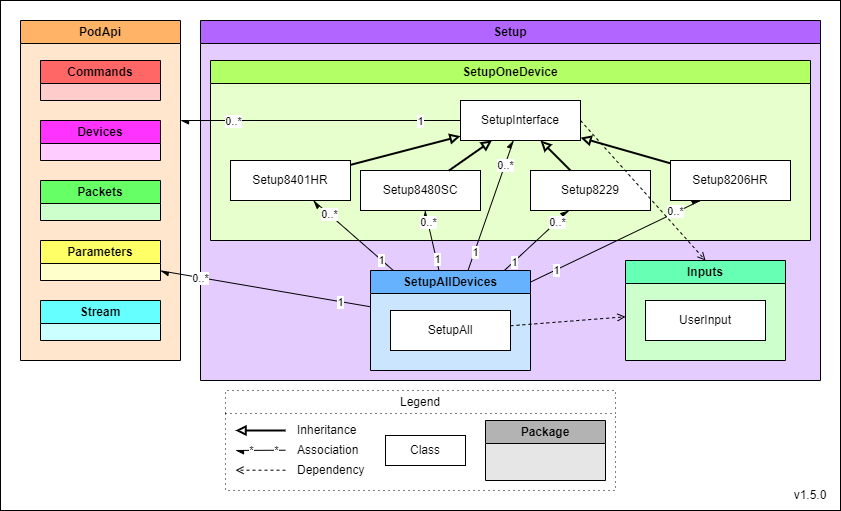

The diagram above was exported from draw.io. Its source (the exported page's mxGraphModel, read from the mxfile embedded in the PNG):
<mxGraphModel dx="1418" dy="820" grid="1" gridSize="10" guides="1" tooltips="1" connect="1" arrows="1" fold="1" page="1" pageScale="1" pageWidth="850" pageHeight="1100" math="0" shadow="0">
  <root>
    <mxCell id="0" />
    <mxCell id="1" parent="0" />
    <mxCell id="Slde9tUgmKoTj4hSh21i-1" value="" style="rounded=0;whiteSpace=wrap;html=1;" parent="1" vertex="1">
      <mxGeometry x="5" y="10" width="840" height="510" as="geometry" />
    </mxCell>
    <mxCell id="Slde9tUgmKoTj4hSh21i-2" value="Legend" style="swimlane;whiteSpace=wrap;html=1;gradientColor=none;dashed=1;dashPattern=1 4;fontStyle=0" parent="1" vertex="1">
      <mxGeometry x="230" y="400" width="390" height="100" as="geometry" />
    </mxCell>
    <mxCell id="Slde9tUgmKoTj4hSh21i-3" value="Inheritance" style="text;html=1;strokeColor=none;fillColor=none;align=left;verticalAlign=middle;whiteSpace=wrap;rounded=0;fontStyle=0" parent="Slde9tUgmKoTj4hSh21i-2" vertex="1">
      <mxGeometry x="70" y="30" width="80" height="20" as="geometry" />
    </mxCell>
    <mxCell id="Slde9tUgmKoTj4hSh21i-4" value="" style="endArrow=block;html=1;endFill=0;strokeWidth=2;fontStyle=0" parent="Slde9tUgmKoTj4hSh21i-2" edge="1">
      <mxGeometry width="50" height="50" relative="1" as="geometry">
        <mxPoint x="60" y="40" as="sourcePoint" />
        <mxPoint x="10" y="40" as="targetPoint" />
      </mxGeometry>
    </mxCell>
    <mxCell id="Slde9tUgmKoTj4hSh21i-5" value="Association" style="text;html=1;strokeColor=none;fillColor=none;align=left;verticalAlign=middle;whiteSpace=wrap;rounded=0;fontStyle=0" parent="Slde9tUgmKoTj4hSh21i-2" vertex="1">
      <mxGeometry x="70" y="50" width="80" height="20" as="geometry" />
    </mxCell>
    <mxCell id="Slde9tUgmKoTj4hSh21i-9" value="Class" style="rounded=0;whiteSpace=wrap;html=1;" parent="Slde9tUgmKoTj4hSh21i-2" vertex="1">
      <mxGeometry x="160" y="45" width="80" height="30" as="geometry" />
    </mxCell>
    <mxCell id="Slde9tUgmKoTj4hSh21i-10" value="Package" style="swimlane;whiteSpace=wrap;html=1;fillColor=#B3B3B3;swimlaneFillColor=#E6E6E6;" parent="Slde9tUgmKoTj4hSh21i-2" vertex="1">
      <mxGeometry x="260" y="30" width="120" height="60" as="geometry" />
    </mxCell>
    <mxCell id="Slde9tUgmKoTj4hSh21i-11" value="" style="endArrow=open;html=1;endFill=0;dashed=1;fontStyle=0" parent="Slde9tUgmKoTj4hSh21i-2" edge="1">
      <mxGeometry width="50" height="50" relative="1" as="geometry">
        <mxPoint x="60" y="79.71" as="sourcePoint" />
        <mxPoint x="10" y="79.71" as="targetPoint" />
      </mxGeometry>
    </mxCell>
    <mxCell id="Slde9tUgmKoTj4hSh21i-12" value="Dependency" style="text;html=1;strokeColor=none;fillColor=none;align=left;verticalAlign=middle;whiteSpace=wrap;rounded=0;fontStyle=0" parent="Slde9tUgmKoTj4hSh21i-2" vertex="1">
      <mxGeometry x="70" y="70" width="80" height="20" as="geometry" />
    </mxCell>
    <mxCell id="GcOCYpmFMNabENArMYts-40" value="" style="endArrow=async;html=1;endFill=1;fontStyle=0" edge="1" parent="Slde9tUgmKoTj4hSh21i-2">
      <mxGeometry width="50" height="50" relative="1" as="geometry">
        <mxPoint x="60" y="59.70999999999998" as="sourcePoint" />
        <mxPoint x="10" y="59.95999999999998" as="targetPoint" />
      </mxGeometry>
    </mxCell>
    <mxCell id="GcOCYpmFMNabENArMYts-41" value="*" style="edgeLabel;html=1;align=center;verticalAlign=middle;resizable=0;points=[];fontStyle=0" vertex="1" connectable="0" parent="GcOCYpmFMNabENArMYts-40">
      <mxGeometry x="0.6272" relative="1" as="geometry">
        <mxPoint x="6" as="offset" />
      </mxGeometry>
    </mxCell>
    <mxCell id="GcOCYpmFMNabENArMYts-42" value="*&lt;br&gt;" style="edgeLabel;html=1;align=center;verticalAlign=middle;resizable=0;points=[];fontStyle=0" vertex="1" connectable="0" parent="GcOCYpmFMNabENArMYts-40">
      <mxGeometry x="-0.7057" relative="1" as="geometry">
        <mxPoint x="-3" as="offset" />
      </mxGeometry>
    </mxCell>
    <mxCell id="Slde9tUgmKoTj4hSh21i-13" value="v1.5.0" style="text;html=1;strokeColor=none;fillColor=none;align=center;verticalAlign=middle;whiteSpace=wrap;rounded=0;fontStyle=0" parent="1" vertex="1">
      <mxGeometry x="785" y="490" width="60" height="30" as="geometry" />
    </mxCell>
    <mxCell id="R2ghkeG9O-_2AuDWkGvL-6" value="Setup" style="swimlane;whiteSpace=wrap;html=1;fillColor=#B266FF;swimlaneFillColor=#E5CCFF;" parent="1" vertex="1">
      <mxGeometry x="205" y="30" width="620" height="360" as="geometry" />
    </mxCell>
    <mxCell id="R2ghkeG9O-_2AuDWkGvL-4" value="SetupOneDevice" style="swimlane;whiteSpace=wrap;html=1;fillColor=#B3FF66;swimlaneFillColor=#E6FFCC;" parent="R2ghkeG9O-_2AuDWkGvL-6" vertex="1">
      <mxGeometry x="10" y="40" width="600" height="180" as="geometry" />
    </mxCell>
    <mxCell id="x58oY4TgvYuZlQ18G-Yt-39" value="Setup8401HR" style="rounded=0;whiteSpace=wrap;html=1;fontStyle=0" parent="R2ghkeG9O-_2AuDWkGvL-4" vertex="1">
      <mxGeometry x="20" y="100" width="120" height="40" as="geometry" />
    </mxCell>
    <mxCell id="x58oY4TgvYuZlQ18G-Yt-43" value="&lt;span&gt;Setup8480SC&lt;/span&gt;" style="rounded=0;whiteSpace=wrap;html=1;fontStyle=0" parent="R2ghkeG9O-_2AuDWkGvL-4" vertex="1">
      <mxGeometry x="150" y="110" width="120" height="40" as="geometry" />
    </mxCell>
    <mxCell id="x58oY4TgvYuZlQ18G-Yt-41" value="SetupInterface" style="rounded=0;whiteSpace=wrap;html=1;fontStyle=0" parent="R2ghkeG9O-_2AuDWkGvL-4" vertex="1">
      <mxGeometry x="250" y="40" width="120" height="40" as="geometry" />
    </mxCell>
    <mxCell id="x58oY4TgvYuZlQ18G-Yt-4" value="" style="endArrow=block;html=1;endFill=0;strokeWidth=2;fontStyle=0" parent="R2ghkeG9O-_2AuDWkGvL-4" source="x58oY4TgvYuZlQ18G-Yt-39" target="x58oY4TgvYuZlQ18G-Yt-41" edge="1">
      <mxGeometry width="50" height="50" relative="1" as="geometry">
        <mxPoint x="-11" y="788.22" as="sourcePoint" />
        <mxPoint x="-248" y="937.22" as="targetPoint" />
      </mxGeometry>
    </mxCell>
    <mxCell id="x58oY4TgvYuZlQ18G-Yt-8" value="" style="endArrow=block;html=1;endFill=0;strokeWidth=2;fontStyle=0" parent="R2ghkeG9O-_2AuDWkGvL-4" source="x58oY4TgvYuZlQ18G-Yt-43" target="x58oY4TgvYuZlQ18G-Yt-41" edge="1">
      <mxGeometry width="50" height="50" relative="1" as="geometry">
        <mxPoint x="111" y="1202.22" as="sourcePoint" />
        <mxPoint x="18" y="1073.22" as="targetPoint" />
      </mxGeometry>
    </mxCell>
    <mxCell id="x58oY4TgvYuZlQ18G-Yt-42" value="Setup8229" style="rounded=0;whiteSpace=wrap;html=1;fontStyle=0" parent="R2ghkeG9O-_2AuDWkGvL-4" vertex="1">
      <mxGeometry x="320" y="110" width="120" height="40" as="geometry" />
    </mxCell>
    <mxCell id="x58oY4TgvYuZlQ18G-Yt-7" value="" style="endArrow=block;html=1;endFill=0;strokeWidth=2;fontStyle=0" parent="R2ghkeG9O-_2AuDWkGvL-4" source="x58oY4TgvYuZlQ18G-Yt-42" target="x58oY4TgvYuZlQ18G-Yt-41" edge="1">
      <mxGeometry width="50" height="50" relative="1" as="geometry">
        <mxPoint x="117" y="819.22" as="sourcePoint" />
        <mxPoint x="21" y="959.22" as="targetPoint" />
      </mxGeometry>
    </mxCell>
    <mxCell id="x58oY4TgvYuZlQ18G-Yt-35" value="Setup8206HR" style="rounded=0;whiteSpace=wrap;html=1;fontStyle=0" parent="R2ghkeG9O-_2AuDWkGvL-4" vertex="1">
      <mxGeometry x="460" y="100" width="120" height="40" as="geometry" />
    </mxCell>
    <mxCell id="x58oY4TgvYuZlQ18G-Yt-3" value="" style="endArrow=block;html=1;endFill=0;strokeWidth=2;fontStyle=0" parent="R2ghkeG9O-_2AuDWkGvL-4" source="x58oY4TgvYuZlQ18G-Yt-35" target="x58oY4TgvYuZlQ18G-Yt-41" edge="1">
      <mxGeometry width="50" height="50" relative="1" as="geometry">
        <mxPoint x="-470" y="787.22" as="sourcePoint" />
        <mxPoint x="-550" y="769.22" as="targetPoint" />
      </mxGeometry>
    </mxCell>
    <mxCell id="R2ghkeG9O-_2AuDWkGvL-1" value="Inputs" style="swimlane;whiteSpace=wrap;html=1;fillColor=#66FFB3;swimlaneFillColor=#CCFFCC;" parent="R2ghkeG9O-_2AuDWkGvL-6" vertex="1">
      <mxGeometry x="425" y="240" width="160" height="100" as="geometry" />
    </mxCell>
    <mxCell id="x58oY4TgvYuZlQ18G-Yt-40" value="UserInput" style="rounded=0;whiteSpace=wrap;html=1;fontStyle=0" parent="R2ghkeG9O-_2AuDWkGvL-1" vertex="1">
      <mxGeometry x="20" y="40" width="120" height="40" as="geometry" />
    </mxCell>
    <mxCell id="x58oY4TgvYuZlQ18G-Yt-5" value="" style="endArrow=open;html=1;endFill=0;dashed=1;fontStyle=0;exitX=1;exitY=0.5;exitDx=0;exitDy=0;entryX=0.5;entryY=0;entryDx=0;entryDy=0;" parent="R2ghkeG9O-_2AuDWkGvL-6" source="x58oY4TgvYuZlQ18G-Yt-41" target="R2ghkeG9O-_2AuDWkGvL-1" edge="1">
      <mxGeometry width="50" height="50" relative="1" as="geometry">
        <mxPoint x="574" y="125.22000000000003" as="sourcePoint" />
        <mxPoint x="425" y="270" as="targetPoint" />
      </mxGeometry>
    </mxCell>
    <mxCell id="3bQQR4EIXgQ4GpRWXqI2-1" value="SetupAllDevices" style="swimlane;whiteSpace=wrap;html=1;fillColor=#66B2FF;swimlaneFillColor=#CCE5FF;" parent="R2ghkeG9O-_2AuDWkGvL-6" vertex="1">
      <mxGeometry x="170" y="250" width="160" height="100" as="geometry" />
    </mxCell>
    <mxCell id="x58oY4TgvYuZlQ18G-Yt-34" value="SetupAll" style="rounded=0;whiteSpace=wrap;html=1;fontStyle=0" parent="3bQQR4EIXgQ4GpRWXqI2-1" vertex="1">
      <mxGeometry x="20" y="40" width="120" height="40" as="geometry" />
    </mxCell>
    <mxCell id="6afBlCEfeBArHvcIuozF-1" value="" style="endArrow=open;html=1;endFill=0;dashed=1;fontStyle=0;" parent="R2ghkeG9O-_2AuDWkGvL-6" source="x58oY4TgvYuZlQ18G-Yt-34" target="R2ghkeG9O-_2AuDWkGvL-1" edge="1">
      <mxGeometry width="50" height="50" relative="1" as="geometry">
        <mxPoint x="264" y="430" as="sourcePoint" />
        <mxPoint x="396" y="540" as="targetPoint" />
      </mxGeometry>
    </mxCell>
    <mxCell id="x58oY4TgvYuZlQ18G-Yt-58" value="" style="endArrow=async;html=1;endFill=1;fontStyle=0" parent="R2ghkeG9O-_2AuDWkGvL-6" source="3bQQR4EIXgQ4GpRWXqI2-1" target="x58oY4TgvYuZlQ18G-Yt-43" edge="1">
      <mxGeometry width="50" height="50" relative="1" as="geometry">
        <mxPoint x="1895" y="467" as="sourcePoint" />
        <mxPoint x="1289" y="644" as="targetPoint" />
      </mxGeometry>
    </mxCell>
    <mxCell id="x58oY4TgvYuZlQ18G-Yt-59" value="0..*" style="edgeLabel;html=1;align=center;verticalAlign=middle;resizable=0;points=[];fontStyle=0" parent="x58oY4TgvYuZlQ18G-Yt-58" vertex="1" connectable="0">
      <mxGeometry x="0.6272" relative="1" as="geometry">
        <mxPoint as="offset" />
      </mxGeometry>
    </mxCell>
    <mxCell id="x58oY4TgvYuZlQ18G-Yt-60" value="1" style="edgeLabel;html=1;align=center;verticalAlign=middle;resizable=0;points=[];fontStyle=0" parent="x58oY4TgvYuZlQ18G-Yt-58" vertex="1" connectable="0">
      <mxGeometry x="-0.7057" relative="1" as="geometry">
        <mxPoint y="-3" as="offset" />
      </mxGeometry>
    </mxCell>
    <mxCell id="x58oY4TgvYuZlQ18G-Yt-30" value="" style="endArrow=async;html=1;endFill=1;fontStyle=0" parent="R2ghkeG9O-_2AuDWkGvL-6" source="3bQQR4EIXgQ4GpRWXqI2-1" target="x58oY4TgvYuZlQ18G-Yt-41" edge="1">
      <mxGeometry width="50" height="50" relative="1" as="geometry">
        <mxPoint x="1420" y="578.22" as="sourcePoint" />
        <mxPoint x="1140" y="477.22" as="targetPoint" />
      </mxGeometry>
    </mxCell>
    <mxCell id="x58oY4TgvYuZlQ18G-Yt-31" value="0..*" style="edgeLabel;html=1;align=center;verticalAlign=middle;resizable=0;points=[];fontStyle=0" parent="x58oY4TgvYuZlQ18G-Yt-30" vertex="1" connectable="0">
      <mxGeometry x="0.6272" relative="1" as="geometry">
        <mxPoint as="offset" />
      </mxGeometry>
    </mxCell>
    <mxCell id="x58oY4TgvYuZlQ18G-Yt-32" value="1" style="edgeLabel;html=1;align=center;verticalAlign=middle;resizable=0;points=[];fontStyle=0" parent="x58oY4TgvYuZlQ18G-Yt-30" vertex="1" connectable="0">
      <mxGeometry x="-0.7057" relative="1" as="geometry">
        <mxPoint as="offset" />
      </mxGeometry>
    </mxCell>
    <mxCell id="x58oY4TgvYuZlQ18G-Yt-55" value="" style="endArrow=async;html=1;endFill=1;fontStyle=0" parent="R2ghkeG9O-_2AuDWkGvL-6" source="3bQQR4EIXgQ4GpRWXqI2-1" target="x58oY4TgvYuZlQ18G-Yt-42" edge="1">
      <mxGeometry width="50" height="50" relative="1" as="geometry">
        <mxPoint x="1893" y="436" as="sourcePoint" />
        <mxPoint x="1316" y="302" as="targetPoint" />
      </mxGeometry>
    </mxCell>
    <mxCell id="x58oY4TgvYuZlQ18G-Yt-56" value="0..*" style="edgeLabel;html=1;align=center;verticalAlign=middle;resizable=0;points=[];fontStyle=0" parent="x58oY4TgvYuZlQ18G-Yt-55" vertex="1" connectable="0">
      <mxGeometry x="0.6272" relative="1" as="geometry">
        <mxPoint as="offset" />
      </mxGeometry>
    </mxCell>
    <mxCell id="x58oY4TgvYuZlQ18G-Yt-57" value="1" style="edgeLabel;html=1;align=center;verticalAlign=middle;resizable=0;points=[];fontStyle=0" parent="x58oY4TgvYuZlQ18G-Yt-55" vertex="1" connectable="0">
      <mxGeometry x="-0.7057" relative="1" as="geometry">
        <mxPoint as="offset" />
      </mxGeometry>
    </mxCell>
    <mxCell id="x58oY4TgvYuZlQ18G-Yt-52" value="" style="endArrow=async;html=1;endFill=1;fontStyle=0" parent="R2ghkeG9O-_2AuDWkGvL-6" source="3bQQR4EIXgQ4GpRWXqI2-1" target="x58oY4TgvYuZlQ18G-Yt-39" edge="1">
      <mxGeometry width="50" height="50" relative="1" as="geometry">
        <mxPoint x="175" y="250" as="sourcePoint" />
        <mxPoint x="1286" y="136" as="targetPoint" />
      </mxGeometry>
    </mxCell>
    <mxCell id="x58oY4TgvYuZlQ18G-Yt-53" value="0..*" style="edgeLabel;html=1;align=center;verticalAlign=middle;resizable=0;points=[];fontStyle=0" parent="x58oY4TgvYuZlQ18G-Yt-52" vertex="1" connectable="0">
      <mxGeometry x="0.6272" relative="1" as="geometry">
        <mxPoint as="offset" />
      </mxGeometry>
    </mxCell>
    <mxCell id="x58oY4TgvYuZlQ18G-Yt-54" value="1" style="edgeLabel;html=1;align=center;verticalAlign=middle;resizable=0;points=[];fontStyle=0" parent="x58oY4TgvYuZlQ18G-Yt-52" vertex="1" connectable="0">
      <mxGeometry x="-0.7057" relative="1" as="geometry">
        <mxPoint as="offset" />
      </mxGeometry>
    </mxCell>
    <mxCell id="x58oY4TgvYuZlQ18G-Yt-49" value="" style="endArrow=async;html=1;endFill=1;fontStyle=0;entryX=0.25;entryY=1;entryDx=0;entryDy=0;" parent="R2ghkeG9O-_2AuDWkGvL-6" source="3bQQR4EIXgQ4GpRWXqI2-1" target="x58oY4TgvYuZlQ18G-Yt-35" edge="1">
      <mxGeometry width="50" height="50" relative="1" as="geometry">
        <mxPoint x="1893" y="450" as="sourcePoint" />
        <mxPoint x="495" y="190" as="targetPoint" />
      </mxGeometry>
    </mxCell>
    <mxCell id="x58oY4TgvYuZlQ18G-Yt-50" value="0..*" style="edgeLabel;html=1;align=center;verticalAlign=middle;resizable=0;points=[];fontStyle=0" parent="x58oY4TgvYuZlQ18G-Yt-49" vertex="1" connectable="0">
      <mxGeometry x="0.6272" relative="1" as="geometry">
        <mxPoint x="7" y="-5" as="offset" />
      </mxGeometry>
    </mxCell>
    <mxCell id="x58oY4TgvYuZlQ18G-Yt-51" value="1" style="edgeLabel;html=1;align=center;verticalAlign=middle;resizable=0;points=[];fontStyle=0" parent="x58oY4TgvYuZlQ18G-Yt-49" vertex="1" connectable="0">
      <mxGeometry x="-0.7057" relative="1" as="geometry">
        <mxPoint as="offset" />
      </mxGeometry>
    </mxCell>
    <mxCell id="44-xXmvqAvaM7QKxlZ_v-1" value="PodApi" style="swimlane;whiteSpace=wrap;html=1;fillColor=#FFB366;swimlaneFillColor=#FFE6CC;" parent="1" vertex="1">
      <mxGeometry x="25" y="30" width="160" height="340" as="geometry">
        <mxRectangle x="100" y="250" width="80" height="30" as="alternateBounds" />
      </mxGeometry>
    </mxCell>
    <mxCell id="44-xXmvqAvaM7QKxlZ_v-3" value="Devices" style="swimlane;whiteSpace=wrap;html=1;fillColor=#FF33FF;swimlaneFillColor=#FFCCFF;" parent="44-xXmvqAvaM7QKxlZ_v-1" vertex="1">
      <mxGeometry x="20" y="100" width="120" height="40" as="geometry">
        <mxRectangle x="20" y="100" width="90" height="30" as="alternateBounds" />
      </mxGeometry>
    </mxCell>
    <mxCell id="44-xXmvqAvaM7QKxlZ_v-2" value="Parameters" style="swimlane;whiteSpace=wrap;html=1;fillColor=#FFFF66;swimlaneFillColor=#FFFFCC;" parent="44-xXmvqAvaM7QKxlZ_v-1" vertex="1">
      <mxGeometry x="20" y="220" width="120" height="40" as="geometry">
        <mxRectangle x="20" y="40" width="110" height="30" as="alternateBounds" />
      </mxGeometry>
    </mxCell>
    <mxCell id="44-xXmvqAvaM7QKxlZ_v-4" value="Packets" style="swimlane;whiteSpace=wrap;html=1;fillColor=#66FF66;swimlaneFillColor=#CCFFCC;" parent="44-xXmvqAvaM7QKxlZ_v-1" vertex="1">
      <mxGeometry x="20" y="160" width="120" height="40" as="geometry">
        <mxRectangle x="20" y="160" width="90" height="30" as="alternateBounds" />
      </mxGeometry>
    </mxCell>
    <mxCell id="-ZBPmyoN-2S2QFg2cxVi-8" value="Commands" style="swimlane;whiteSpace=wrap;html=1;fillColor=#FF6666;swimlaneFillColor=#FFCCCC;" parent="44-xXmvqAvaM7QKxlZ_v-1" vertex="1">
      <mxGeometry x="20" y="40" width="120" height="40" as="geometry">
        <mxRectangle x="20" y="160" width="90" height="30" as="alternateBounds" />
      </mxGeometry>
    </mxCell>
    <mxCell id="GcOCYpmFMNabENArMYts-39" value="Stream" style="swimlane;whiteSpace=wrap;html=1;fillColor=#66FFFF;swimlaneFillColor=#CCFFFF;gradientColor=none;" vertex="1" parent="44-xXmvqAvaM7QKxlZ_v-1">
      <mxGeometry x="20" y="280" width="120" height="40" as="geometry">
        <mxRectangle x="20" y="160" width="90" height="30" as="alternateBounds" />
      </mxGeometry>
    </mxCell>
    <mxCell id="dNYJTxA5BcY9geEYnfP1-13" value="" style="endArrow=async;html=1;endFill=1;fontStyle=0" parent="1" source="x58oY4TgvYuZlQ18G-Yt-41" edge="1">
      <mxGeometry width="50" height="50" relative="1" as="geometry">
        <mxPoint x="345" y="250" as="sourcePoint" />
        <mxPoint x="185" y="130" as="targetPoint" />
      </mxGeometry>
    </mxCell>
    <mxCell id="dNYJTxA5BcY9geEYnfP1-14" value="0..*" style="edgeLabel;html=1;align=center;verticalAlign=middle;resizable=0;points=[];fontStyle=0" parent="dNYJTxA5BcY9geEYnfP1-13" vertex="1" connectable="0">
      <mxGeometry x="0.6272" relative="1" as="geometry">
        <mxPoint as="offset" />
      </mxGeometry>
    </mxCell>
    <mxCell id="dNYJTxA5BcY9geEYnfP1-15" value="1" style="edgeLabel;html=1;align=center;verticalAlign=middle;resizable=0;points=[];fontStyle=0" parent="dNYJTxA5BcY9geEYnfP1-13" vertex="1" connectable="0">
      <mxGeometry x="-0.7057" relative="1" as="geometry">
        <mxPoint as="offset" />
      </mxGeometry>
    </mxCell>
    <mxCell id="-ZBPmyoN-2S2QFg2cxVi-1" value="" style="endArrow=async;html=1;endFill=1;fontStyle=0" parent="1" source="3bQQR4EIXgQ4GpRWXqI2-1" target="44-xXmvqAvaM7QKxlZ_v-2" edge="1">
      <mxGeometry width="50" height="50" relative="1" as="geometry">
        <mxPoint x="317" y="170" as="sourcePoint" />
        <mxPoint x="215" y="282" as="targetPoint" />
      </mxGeometry>
    </mxCell>
    <mxCell id="-ZBPmyoN-2S2QFg2cxVi-2" value="0..*" style="edgeLabel;html=1;align=center;verticalAlign=middle;resizable=0;points=[];fontStyle=0" parent="-ZBPmyoN-2S2QFg2cxVi-1" vertex="1" connectable="0">
      <mxGeometry x="0.6272" relative="1" as="geometry">
        <mxPoint as="offset" />
      </mxGeometry>
    </mxCell>
    <mxCell id="-ZBPmyoN-2S2QFg2cxVi-3" value="1" style="edgeLabel;html=1;align=center;verticalAlign=middle;resizable=0;points=[];fontStyle=0" parent="-ZBPmyoN-2S2QFg2cxVi-1" vertex="1" connectable="0">
      <mxGeometry x="-0.7057" relative="1" as="geometry">
        <mxPoint as="offset" />
      </mxGeometry>
    </mxCell>
  </root>
</mxGraphModel>